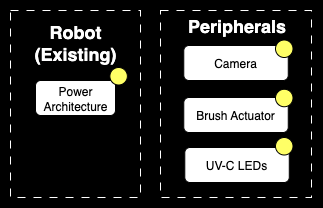

The diagram above was exported from draw.io. Its source (the exported page's mxGraphModel, read from the mxfile embedded in the PNG):
<mxGraphModel dx="788" dy="514" grid="1" gridSize="10" guides="1" tooltips="1" connect="1" arrows="1" fold="1" page="1" pageScale="1" pageWidth="850" pageHeight="1100" background="light-dark(#000000,#CCCCCC)" math="0" shadow="0">
  <root>
    <mxCell id="0" />
    <mxCell id="1" parent="0" />
    <mxCell id="FgstvZYBNebxnXGNF6Z1-30" value="" style="rounded=0;whiteSpace=wrap;html=1;fillColor=none;dashed=1;dashPattern=8 8;strokeColor=#FFFFFF;" parent="1" vertex="1">
      <mxGeometry x="160" y="183" width="130" height="187" as="geometry" />
    </mxCell>
    <mxCell id="FgstvZYBNebxnXGNF6Z1-9" value="Power Architecture" style="rounded=1;whiteSpace=wrap;html=1;glass=0;shadow=0;" parent="1" vertex="1">
      <mxGeometry x="185" y="253" width="80" height="35" as="geometry" />
    </mxCell>
    <mxCell id="FgstvZYBNebxnXGNF6Z1-31" value="&lt;font color=&quot;#ffffff&quot;&gt;&lt;span style=&quot;font-size: 18px;&quot;&gt;&lt;b&gt;Robot&lt;/b&gt;&lt;/span&gt;&lt;/font&gt;&lt;div&gt;&lt;font color=&quot;#ffffff&quot;&gt;&lt;span style=&quot;font-size: 18px;&quot;&gt;&lt;b&gt;(Existing)&lt;/b&gt;&lt;/span&gt;&lt;/font&gt;&lt;/div&gt;" style="text;html=1;align=center;verticalAlign=middle;whiteSpace=wrap;rounded=0;strokeColor=none;" parent="1" vertex="1">
      <mxGeometry x="173.12" y="200" width="103.75" height="30" as="geometry" />
    </mxCell>
    <mxCell id="MLoxjN3m7JU0eWS4d09m-2" value="" style="rounded=0;whiteSpace=wrap;html=1;fillColor=none;dashed=1;dashPattern=8 8;strokeColor=#FFFFFF;" vertex="1" parent="1">
      <mxGeometry x="310" y="183" width="151.02" height="187" as="geometry" />
    </mxCell>
    <mxCell id="MLoxjN3m7JU0eWS4d09m-3" value="&lt;span style=&quot;font-size: 18px;&quot;&gt;&lt;b&gt;&lt;font style=&quot;color: rgb(255, 255, 255);&quot;&gt;Peripherals&lt;/font&gt;&lt;/b&gt;&lt;/span&gt;" style="text;html=1;align=center;verticalAlign=middle;whiteSpace=wrap;rounded=0;strokeColor=none;" vertex="1" parent="1">
      <mxGeometry x="321.02" y="183" width="131.02" height="30" as="geometry" />
    </mxCell>
    <mxCell id="MLoxjN3m7JU0eWS4d09m-11" value="" style="ellipse;whiteSpace=wrap;html=1;aspect=fixed;fillColor=#FFFF66;strokeColor=#000000;" vertex="1" parent="1">
      <mxGeometry x="259.37" y="240" width="17.5" height="17.5" as="geometry" />
    </mxCell>
    <mxCell id="MLoxjN3m7JU0eWS4d09m-12" value="Camera" style="rounded=1;whiteSpace=wrap;html=1;glass=0;shadow=0;" vertex="1" parent="1">
      <mxGeometry x="333.27" y="218" width="104.49" height="35" as="geometry" />
    </mxCell>
    <mxCell id="MLoxjN3m7JU0eWS4d09m-14" value="Brush Actuator" style="rounded=1;whiteSpace=wrap;html=1;glass=0;shadow=0;" vertex="1" parent="1">
      <mxGeometry x="333.27" y="270" width="104.49" height="35" as="geometry" />
    </mxCell>
    <mxCell id="MLoxjN3m7JU0eWS4d09m-15" value="UV-C LEDs" style="rounded=1;whiteSpace=wrap;html=1;glass=0;shadow=0;" vertex="1" parent="1">
      <mxGeometry x="334.28999999999996" y="320" width="104.49" height="35" as="geometry" />
    </mxCell>
    <mxCell id="MLoxjN3m7JU0eWS4d09m-19" value="" style="ellipse;whiteSpace=wrap;html=1;aspect=fixed;fillColor=#FFFF66;strokeColor=#000000;" vertex="1" parent="1">
      <mxGeometry x="425" y="212.5" width="17.5" height="17.5" as="geometry" />
    </mxCell>
    <mxCell id="MLoxjN3m7JU0eWS4d09m-20" value="" style="ellipse;whiteSpace=wrap;html=1;aspect=fixed;fillColor=#FFFF66;strokeColor=#000000;" vertex="1" parent="1">
      <mxGeometry x="425" y="261.75" width="17.5" height="17.5" as="geometry" />
    </mxCell>
    <mxCell id="MLoxjN3m7JU0eWS4d09m-21" value="" style="ellipse;whiteSpace=wrap;html=1;aspect=fixed;fillColor=#FFFF66;strokeColor=#000000;" vertex="1" parent="1">
      <mxGeometry x="425" y="310" width="17.5" height="17.5" as="geometry" />
    </mxCell>
  </root>
</mxGraphModel>